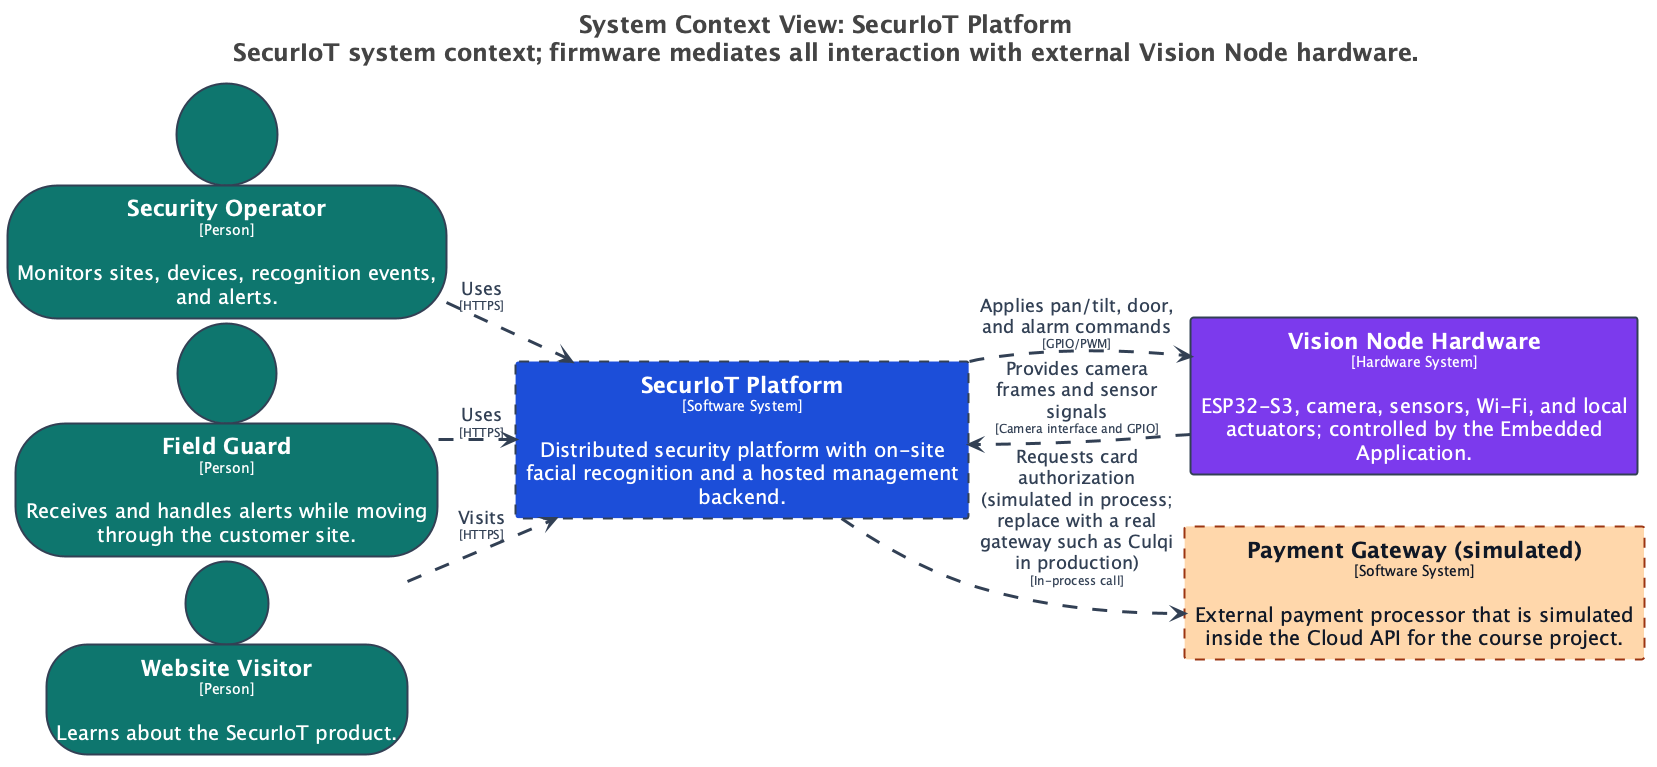

The diagram above was rendered by PlantUML. Its source (embedded in the PNG):
@startuml
skinparam backgroundColor #FFFFFF
title <size:24>System Context View: SecurIoT Platform</size>\n<size:24>SecurIoT system context; firmware mediates all interaction with external Vision Node hardware.</size>

set separator none
left to right direction
skinparam ranksep 20
skinparam nodesep 5
hide stereotype

<style>
  root {
    BackgroundColor: #ffffff;
    FontColor: #444444;
  }
  // Element,Hardware
  .Element-RWxlbWVudCxIYXJkd2FyZQ== {
    BackgroundColor: #7c3aed;
    LineColor: #334155;
    LineStyle: 0;
    LineThickness: 2;
    FontColor: #ffffff;
    FontSize: 20;
    HorizontalAlignment: center;
    Shadowing: 0;
    MaximumWidth: 450;
  }
  // Element,Person
  .Element-RWxlbWVudCxQZXJzb24= {
    BackgroundColor: #0f766e;
    LineColor: #334155;
    LineStyle: 0;
    LineThickness: 2;
    FontColor: #ffffff;
    FontSize: 20;
    HorizontalAlignment: center;
    Shadowing: 0;
    MaximumWidth: 450;
  }
  // Element,Software System
  .Element-RWxlbWVudCxTb2Z0d2FyZSBTeXN0ZW0= {
    BackgroundColor: #1d4ed8;
    LineColor: #334155;
    LineStyle: 10-10;
    LineThickness: 2;
    FontColor: #ffffff;
    FontSize: 20;
    HorizontalAlignment: center;
    Shadowing: 0;
    MaximumWidth: 450;
  }
  // Element,Software System,External System
  .Element-RWxlbWVudCxTb2Z0d2FyZSBTeXN0ZW0sRXh0ZXJuYWwgU3lzdGVt {
    BackgroundColor: #fed7aa;
    LineColor: #9a3412;
    LineStyle: 10-10;
    LineThickness: 2;
    FontColor: #111827;
    FontSize: 20;
    HorizontalAlignment: center;
    Shadowing: 0;
    MaximumWidth: 450;
  }
  // Relationship
  .Relationship-UmVsYXRpb25zaGlw {
    LineThickness: 3;
    LineStyle: 15-15;
    LineColor: #334155;
    FontColor: #334155;
    FontSize: 18;
    MaximumWidth: 200;
  }
</style>

person "==Security Operator\n<size:14>[Person]</size>\n\nMonitors sites, devices, recognition events, and alerts." <<Element-RWxlbWVudCxQZXJzb24=>> as SecurityOperator
person "==Field Guard\n<size:14>[Person]</size>\n\nReceives and handles alerts while moving through the customer site." <<Element-RWxlbWVudCxQZXJzb24=>> as FieldGuard
person "==Website Visitor\n<size:14>[Person]</size>\n\nLearns about the SecurIoT product." <<Element-RWxlbWVudCxQZXJzb24=>> as WebsiteVisitor
rectangle "==Payment Gateway (simulated)\n<size:14>[Software System]</size>\n\nExternal payment processor that is simulated inside the Cloud API for the course project." <<Element-RWxlbWVudCxTb2Z0d2FyZSBTeXN0ZW0sRXh0ZXJuYWwgU3lzdGVt>> as PaymentGatewaysimulated
rectangle "==Vision Node Hardware\n<size:14>[Hardware System]</size>\n\nESP32-S3, camera, sensors, Wi-Fi, and local actuators; controlled by the Embedded Application." <<Element-RWxlbWVudCxIYXJkd2FyZQ==>> as 5
rectangle "==SecurIoT Platform\n<size:14>[Software System]</size>\n\nDistributed security platform with on-site facial recognition and a hosted management backend." <<Element-RWxlbWVudCxTb2Z0d2FyZSBTeXN0ZW0=>> as SecurIoTPlatform

SecurIoTPlatform --> PaymentGatewaysimulated <<Relationship-UmVsYXRpb25zaGlw>> : "Requests card authorization (simulated in process; replace with a real gateway such as Culqi in production)\n<size:12>[In-process call]</size>"
5 --> SecurIoTPlatform <<Relationship-UmVsYXRpb25zaGlw>> : "Provides camera frames and sensor signals\n<size:12>[Camera interface and GPIO]</size>"
SecurIoTPlatform --> 5 <<Relationship-UmVsYXRpb25zaGlw>> : "Applies pan/tilt, door, and alarm commands\n<size:12>[GPIO/PWM]</size>"
SecurityOperator --> SecurIoTPlatform <<Relationship-UmVsYXRpb25zaGlw>> : "Uses\n<size:12>[HTTPS]</size>"
FieldGuard --> SecurIoTPlatform <<Relationship-UmVsYXRpb25zaGlw>> : "Uses\n<size:12>[HTTPS]</size>"
WebsiteVisitor --> SecurIoTPlatform <<Relationship-UmVsYXRpb25zaGlw>> : "Visits\n<size:12>[HTTPS]</size>"

@enduml